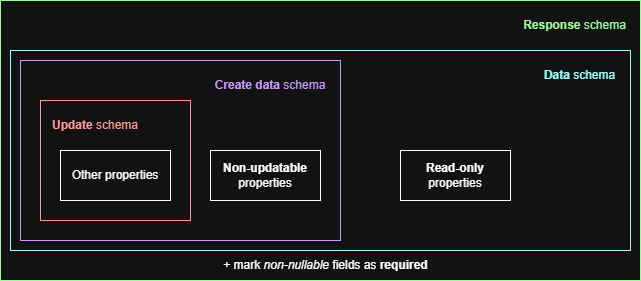

The diagram above was exported from draw.io. Its source (the exported page's mxGraphModel, read from the mxfile embedded in the PNG):
<mxGraphModel dx="2066" dy="1103" grid="1" gridSize="10" guides="1" tooltips="1" connect="1" arrows="1" fold="1" page="1" pageScale="1" pageWidth="827" pageHeight="1169" background="#ffffff" math="0" shadow="0">
  <root>
    <mxCell id="0" />
    <mxCell id="1" parent="0" />
    <mxCell id="Wkf9nSOaw0E5eCEZ5yeq-1" value="" style="rounded=0;whiteSpace=wrap;html=1;strokeWidth=1;strokeColor=light-dark(#000000,#99FF99);fillColor=none;gradientColor=none;" vertex="1" parent="1">
      <mxGeometry x="20" y="20" width="640" height="280" as="geometry" />
    </mxCell>
    <mxCell id="SzrnQQccVoB7cLs3YHVP-2" value="" style="rounded=0;whiteSpace=wrap;html=1;strokeWidth=1;strokeColor=light-dark(#000000,#99FFFF);fillColor=none;gradientColor=none;" parent="1" vertex="1">
      <mxGeometry x="30" y="70" width="620" height="200" as="geometry" />
    </mxCell>
    <mxCell id="fB3cXz2xs1f0AaOASYsk-8" value="" style="rounded=0;whiteSpace=wrap;html=1;strokeWidth=1;strokeColor=light-dark(#000000,#CC99FF);" parent="1" vertex="1">
      <mxGeometry x="40" y="80" width="320" height="180" as="geometry" />
    </mxCell>
    <mxCell id="fB3cXz2xs1f0AaOASYsk-7" value="" style="rounded=0;whiteSpace=wrap;html=1;strokeColor=light-dark(#000000,#FF9999);" parent="1" vertex="1">
      <mxGeometry x="60" y="120" width="150" height="120" as="geometry" />
    </mxCell>
    <mxCell id="fB3cXz2xs1f0AaOASYsk-2" value="&lt;b&gt;Non-updatable&lt;/b&gt;&lt;div&gt;properties&lt;/div&gt;" style="rounded=0;whiteSpace=wrap;html=1;" parent="1" vertex="1">
      <mxGeometry x="230" y="170" width="110" height="50" as="geometry" />
    </mxCell>
    <mxCell id="fB3cXz2xs1f0AaOASYsk-4" value="&lt;b&gt;Update&lt;/b&gt; schema" style="text;html=1;align=center;verticalAlign=middle;whiteSpace=wrap;rounded=0;fontColor=light-dark(#000000,#FF9999);" parent="1" vertex="1">
      <mxGeometry x="70" y="130" width="90" height="30" as="geometry" />
    </mxCell>
    <mxCell id="fB3cXz2xs1f0AaOASYsk-5" value="&lt;b&gt;Read-only&lt;/b&gt;&lt;div&gt;properties&lt;/div&gt;" style="rounded=0;whiteSpace=wrap;html=1;" parent="1" vertex="1">
      <mxGeometry x="420" y="170" width="110" height="50" as="geometry" />
    </mxCell>
    <mxCell id="fB3cXz2xs1f0AaOASYsk-6" value="Other properties" style="rounded=0;whiteSpace=wrap;html=1;" parent="1" vertex="1">
      <mxGeometry x="80" y="170" width="110" height="50" as="geometry" />
    </mxCell>
    <mxCell id="SzrnQQccVoB7cLs3YHVP-1" value="&lt;b&gt;Create data&lt;/b&gt;&amp;nbsp;schema" style="text;html=1;align=center;verticalAlign=middle;whiteSpace=wrap;rounded=0;fontColor=light-dark(#000000,#CC99FF);" parent="1" vertex="1">
      <mxGeometry x="230" y="90" width="120" height="30" as="geometry" />
    </mxCell>
    <mxCell id="SzrnQQccVoB7cLs3YHVP-3" value="&lt;b&gt;Data&lt;/b&gt;&amp;nbsp;schema" style="text;html=1;align=center;verticalAlign=middle;whiteSpace=wrap;rounded=0;fontColor=light-dark(#000000,#99FFFF);" parent="1" vertex="1">
      <mxGeometry x="560" y="80" width="79" height="30" as="geometry" />
    </mxCell>
    <mxCell id="Wkf9nSOaw0E5eCEZ5yeq-2" value="+ mark &lt;i&gt;non-nullable&lt;/i&gt; fields as&amp;nbsp;&lt;b&gt;required&lt;/b&gt;" style="text;html=1;align=center;verticalAlign=middle;whiteSpace=wrap;rounded=0;" vertex="1" parent="1">
      <mxGeometry x="222.5" y="270" width="245" height="30" as="geometry" />
    </mxCell>
    <mxCell id="Wkf9nSOaw0E5eCEZ5yeq-3" value="&lt;b&gt;Response&lt;/b&gt;&amp;nbsp;schema" style="text;html=1;align=center;verticalAlign=middle;whiteSpace=wrap;rounded=0;fontColor=light-dark(#000000,#99FF99);" vertex="1" parent="1">
      <mxGeometry x="540" y="30" width="109" height="30" as="geometry" />
    </mxCell>
  </root>
</mxGraphModel>